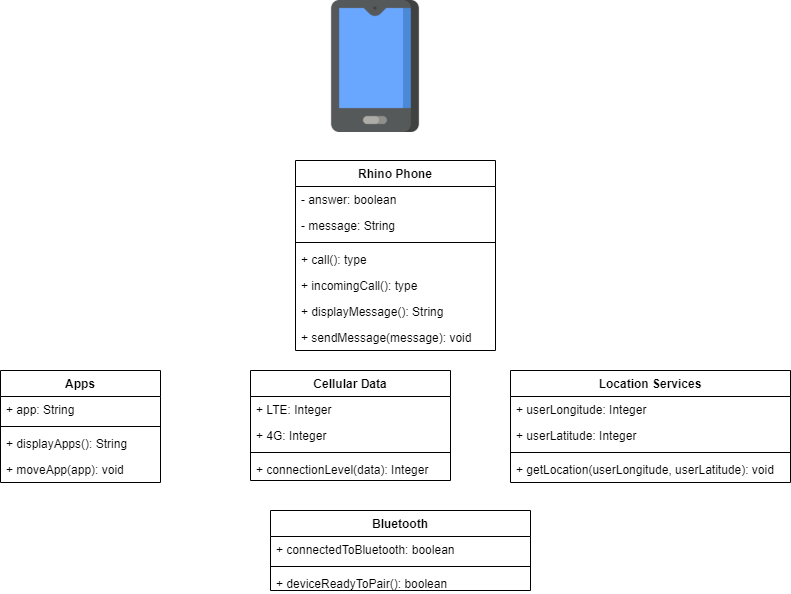

The diagram above was exported from draw.io. Its source (the exported page's mxGraphModel, read from the mxfile embedded in the PNG):
<mxGraphModel dx="868" dy="433" grid="1" gridSize="10" guides="1" tooltips="1" connect="1" arrows="1" fold="1" page="1" pageScale="1" pageWidth="850" pageHeight="1100" math="0" shadow="0">
  <root>
    <mxCell id="0" />
    <mxCell id="1" parent="0" />
    <mxCell id="Orc9q8ua_rq_qc-m1E-q-1" value="" style="shape=image;verticalLabelPosition=bottom;labelBackgroundColor=#ffffff;verticalAlign=top;aspect=fixed;imageAspect=0;image=data:image/png,(base64 omitted: 8844 chars);" vertex="1" parent="1">
      <mxGeometry x="359" y="10" width="132" height="132" as="geometry" />
    </mxCell>
    <mxCell id="Orc9q8ua_rq_qc-m1E-q-14" value="Apps" style="swimlane;fontStyle=1;align=center;verticalAlign=top;childLayout=stackLayout;horizontal=1;startSize=26;horizontalStack=0;resizeParent=1;resizeParentMax=0;resizeLast=0;collapsible=1;marginBottom=0;" vertex="1" parent="1">
      <mxGeometry x="50" y="380" width="160" height="112" as="geometry" />
    </mxCell>
    <mxCell id="Orc9q8ua_rq_qc-m1E-q-15" value="+ app: String" style="text;strokeColor=none;fillColor=none;align=left;verticalAlign=top;spacingLeft=4;spacingRight=4;overflow=hidden;rotatable=0;points=[[0,0.5],[1,0.5]];portConstraint=eastwest;" vertex="1" parent="Orc9q8ua_rq_qc-m1E-q-14">
      <mxGeometry y="26" width="160" height="26" as="geometry" />
    </mxCell>
    <mxCell id="Orc9q8ua_rq_qc-m1E-q-16" value="" style="line;strokeWidth=1;fillColor=none;align=left;verticalAlign=middle;spacingTop=-1;spacingLeft=3;spacingRight=3;rotatable=0;labelPosition=right;points=[];portConstraint=eastwest;" vertex="1" parent="Orc9q8ua_rq_qc-m1E-q-14">
      <mxGeometry y="52" width="160" height="8" as="geometry" />
    </mxCell>
    <mxCell id="Orc9q8ua_rq_qc-m1E-q-17" value="+ displayApps(): String" style="text;strokeColor=none;fillColor=none;align=left;verticalAlign=top;spacingLeft=4;spacingRight=4;overflow=hidden;rotatable=0;points=[[0,0.5],[1,0.5]];portConstraint=eastwest;" vertex="1" parent="Orc9q8ua_rq_qc-m1E-q-14">
      <mxGeometry y="60" width="160" height="26" as="geometry" />
    </mxCell>
    <mxCell id="Orc9q8ua_rq_qc-m1E-q-20" value="+ moveApp(app): void" style="text;strokeColor=none;fillColor=none;align=left;verticalAlign=top;spacingLeft=4;spacingRight=4;overflow=hidden;rotatable=0;points=[[0,0.5],[1,0.5]];portConstraint=eastwest;" vertex="1" parent="Orc9q8ua_rq_qc-m1E-q-14">
      <mxGeometry y="86" width="160" height="26" as="geometry" />
    </mxCell>
    <mxCell id="Orc9q8ua_rq_qc-m1E-q-10" value="Cellular Data" style="swimlane;fontStyle=1;align=center;verticalAlign=top;childLayout=stackLayout;horizontal=1;startSize=26;horizontalStack=0;resizeParent=1;resizeParentMax=0;resizeLast=0;collapsible=1;marginBottom=0;" vertex="1" parent="1">
      <mxGeometry x="300" y="380" width="200" height="110" as="geometry" />
    </mxCell>
    <mxCell id="Orc9q8ua_rq_qc-m1E-q-11" value="+ LTE: Integer" style="text;strokeColor=none;fillColor=none;align=left;verticalAlign=top;spacingLeft=4;spacingRight=4;overflow=hidden;rotatable=0;points=[[0,0.5],[1,0.5]];portConstraint=eastwest;" vertex="1" parent="Orc9q8ua_rq_qc-m1E-q-10">
      <mxGeometry y="26" width="200" height="26" as="geometry" />
    </mxCell>
    <mxCell id="Orc9q8ua_rq_qc-m1E-q-21" value="+ 4G: Integer" style="text;strokeColor=none;fillColor=none;align=left;verticalAlign=top;spacingLeft=4;spacingRight=4;overflow=hidden;rotatable=0;points=[[0,0.5],[1,0.5]];portConstraint=eastwest;" vertex="1" parent="Orc9q8ua_rq_qc-m1E-q-10">
      <mxGeometry y="52" width="200" height="26" as="geometry" />
    </mxCell>
    <mxCell id="Orc9q8ua_rq_qc-m1E-q-12" value="" style="line;strokeWidth=1;fillColor=none;align=left;verticalAlign=middle;spacingTop=-1;spacingLeft=3;spacingRight=3;rotatable=0;labelPosition=right;points=[];portConstraint=eastwest;" vertex="1" parent="Orc9q8ua_rq_qc-m1E-q-10">
      <mxGeometry y="78" width="200" height="8" as="geometry" />
    </mxCell>
    <mxCell id="Orc9q8ua_rq_qc-m1E-q-13" value="+ connectionLevel(data): Integer" style="text;strokeColor=none;fillColor=none;align=left;verticalAlign=top;spacingLeft=4;spacingRight=4;overflow=hidden;rotatable=0;points=[[0,0.5],[1,0.5]];portConstraint=eastwest;" vertex="1" parent="Orc9q8ua_rq_qc-m1E-q-10">
      <mxGeometry y="86" width="200" height="24" as="geometry" />
    </mxCell>
    <mxCell id="Orc9q8ua_rq_qc-m1E-q-6" value="Location Services" style="swimlane;fontStyle=1;align=center;verticalAlign=top;childLayout=stackLayout;horizontal=1;startSize=26;horizontalStack=0;resizeParent=1;resizeParentMax=0;resizeLast=0;collapsible=1;marginBottom=0;" vertex="1" parent="1">
      <mxGeometry x="560" y="380" width="280" height="112" as="geometry" />
    </mxCell>
    <mxCell id="Orc9q8ua_rq_qc-m1E-q-7" value="+ userLongitude: Integer" style="text;strokeColor=none;fillColor=none;align=left;verticalAlign=top;spacingLeft=4;spacingRight=4;overflow=hidden;rotatable=0;points=[[0,0.5],[1,0.5]];portConstraint=eastwest;" vertex="1" parent="Orc9q8ua_rq_qc-m1E-q-6">
      <mxGeometry y="26" width="280" height="26" as="geometry" />
    </mxCell>
    <mxCell id="Orc9q8ua_rq_qc-m1E-q-18" value="+ userLatitude: Integer" style="text;strokeColor=none;fillColor=none;align=left;verticalAlign=top;spacingLeft=4;spacingRight=4;overflow=hidden;rotatable=0;points=[[0,0.5],[1,0.5]];portConstraint=eastwest;" vertex="1" parent="Orc9q8ua_rq_qc-m1E-q-6">
      <mxGeometry y="52" width="280" height="26" as="geometry" />
    </mxCell>
    <mxCell id="Orc9q8ua_rq_qc-m1E-q-8" value="" style="line;strokeWidth=1;fillColor=none;align=left;verticalAlign=middle;spacingTop=-1;spacingLeft=3;spacingRight=3;rotatable=0;labelPosition=right;points=[];portConstraint=eastwest;" vertex="1" parent="Orc9q8ua_rq_qc-m1E-q-6">
      <mxGeometry y="78" width="280" height="8" as="geometry" />
    </mxCell>
    <mxCell id="Orc9q8ua_rq_qc-m1E-q-9" value="+ getLocation(userLongitude, userLatitude): void" style="text;strokeColor=none;fillColor=none;align=left;verticalAlign=top;spacingLeft=4;spacingRight=4;overflow=hidden;rotatable=0;points=[[0,0.5],[1,0.5]];portConstraint=eastwest;" vertex="1" parent="Orc9q8ua_rq_qc-m1E-q-6">
      <mxGeometry y="86" width="280" height="26" as="geometry" />
    </mxCell>
    <mxCell id="Orc9q8ua_rq_qc-m1E-q-22" value="Bluetooth" style="swimlane;fontStyle=1;align=center;verticalAlign=top;childLayout=stackLayout;horizontal=1;startSize=26;horizontalStack=0;resizeParent=1;resizeParentMax=0;resizeLast=0;collapsible=1;marginBottom=0;" vertex="1" parent="1">
      <mxGeometry x="320" y="520" width="260" height="80" as="geometry" />
    </mxCell>
    <mxCell id="Orc9q8ua_rq_qc-m1E-q-23" value="+ connectedToBluetooth: boolean" style="text;strokeColor=none;fillColor=none;align=left;verticalAlign=top;spacingLeft=4;spacingRight=4;overflow=hidden;rotatable=0;points=[[0,0.5],[1,0.5]];portConstraint=eastwest;" vertex="1" parent="Orc9q8ua_rq_qc-m1E-q-22">
      <mxGeometry y="26" width="260" height="26" as="geometry" />
    </mxCell>
    <mxCell id="Orc9q8ua_rq_qc-m1E-q-24" value="" style="line;strokeWidth=1;fillColor=none;align=left;verticalAlign=middle;spacingTop=-1;spacingLeft=3;spacingRight=3;rotatable=0;labelPosition=right;points=[];portConstraint=eastwest;" vertex="1" parent="Orc9q8ua_rq_qc-m1E-q-22">
      <mxGeometry y="52" width="260" height="8" as="geometry" />
    </mxCell>
    <mxCell id="Orc9q8ua_rq_qc-m1E-q-25" value="+ deviceReadyToPair(): boolean" style="text;strokeColor=none;fillColor=none;align=left;verticalAlign=top;spacingLeft=4;spacingRight=4;overflow=hidden;rotatable=0;points=[[0,0.5],[1,0.5]];portConstraint=eastwest;" vertex="1" parent="Orc9q8ua_rq_qc-m1E-q-22">
      <mxGeometry y="60" width="260" height="20" as="geometry" />
    </mxCell>
    <mxCell id="Orc9q8ua_rq_qc-m1E-q-26" value="Rhino Phone" style="swimlane;fontStyle=1;align=center;verticalAlign=top;childLayout=stackLayout;horizontal=1;startSize=26;horizontalStack=0;resizeParent=1;resizeParentMax=0;resizeLast=0;collapsible=1;marginBottom=0;" vertex="1" parent="1">
      <mxGeometry x="345" y="170" width="200" height="190" as="geometry" />
    </mxCell>
    <mxCell id="Orc9q8ua_rq_qc-m1E-q-27" value="- answer: boolean" style="text;strokeColor=none;fillColor=none;align=left;verticalAlign=top;spacingLeft=4;spacingRight=4;overflow=hidden;rotatable=0;points=[[0,0.5],[1,0.5]];portConstraint=eastwest;" vertex="1" parent="Orc9q8ua_rq_qc-m1E-q-26">
      <mxGeometry y="26" width="200" height="26" as="geometry" />
    </mxCell>
    <mxCell id="Orc9q8ua_rq_qc-m1E-q-30" value="- message: String" style="text;strokeColor=none;fillColor=none;align=left;verticalAlign=top;spacingLeft=4;spacingRight=4;overflow=hidden;rotatable=0;points=[[0,0.5],[1,0.5]];portConstraint=eastwest;" vertex="1" parent="Orc9q8ua_rq_qc-m1E-q-26">
      <mxGeometry y="52" width="200" height="26" as="geometry" />
    </mxCell>
    <mxCell id="Orc9q8ua_rq_qc-m1E-q-28" value="" style="line;strokeWidth=1;fillColor=none;align=left;verticalAlign=middle;spacingTop=-1;spacingLeft=3;spacingRight=3;rotatable=0;labelPosition=right;points=[];portConstraint=eastwest;" vertex="1" parent="Orc9q8ua_rq_qc-m1E-q-26">
      <mxGeometry y="78" width="200" height="8" as="geometry" />
    </mxCell>
    <mxCell id="Orc9q8ua_rq_qc-m1E-q-29" value="+ call(): type" style="text;strokeColor=none;fillColor=none;align=left;verticalAlign=top;spacingLeft=4;spacingRight=4;overflow=hidden;rotatable=0;points=[[0,0.5],[1,0.5]];portConstraint=eastwest;" vertex="1" parent="Orc9q8ua_rq_qc-m1E-q-26">
      <mxGeometry y="86" width="200" height="26" as="geometry" />
    </mxCell>
    <mxCell id="Orc9q8ua_rq_qc-m1E-q-33" value="+ incomingCall(): type" style="text;strokeColor=none;fillColor=none;align=left;verticalAlign=top;spacingLeft=4;spacingRight=4;overflow=hidden;rotatable=0;points=[[0,0.5],[1,0.5]];portConstraint=eastwest;" vertex="1" parent="Orc9q8ua_rq_qc-m1E-q-26">
      <mxGeometry y="112" width="200" height="26" as="geometry" />
    </mxCell>
    <mxCell id="Orc9q8ua_rq_qc-m1E-q-31" value="+ displayMessage(): String" style="text;strokeColor=none;fillColor=none;align=left;verticalAlign=top;spacingLeft=4;spacingRight=4;overflow=hidden;rotatable=0;points=[[0,0.5],[1,0.5]];portConstraint=eastwest;" vertex="1" parent="Orc9q8ua_rq_qc-m1E-q-26">
      <mxGeometry y="138" width="200" height="26" as="geometry" />
    </mxCell>
    <mxCell id="Orc9q8ua_rq_qc-m1E-q-32" value="+ sendMessage(message): void" style="text;strokeColor=none;fillColor=none;align=left;verticalAlign=top;spacingLeft=4;spacingRight=4;overflow=hidden;rotatable=0;points=[[0,0.5],[1,0.5]];portConstraint=eastwest;" vertex="1" parent="Orc9q8ua_rq_qc-m1E-q-26">
      <mxGeometry y="164" width="200" height="26" as="geometry" />
    </mxCell>
  </root>
</mxGraphModel>